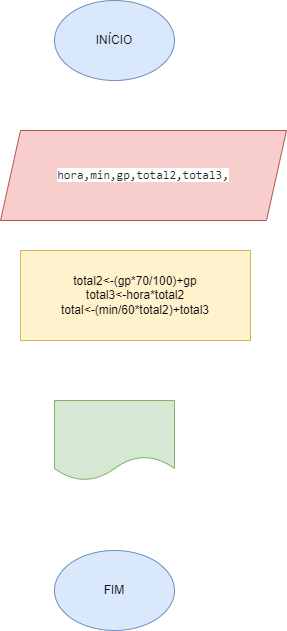

The diagram above was exported from draw.io. Its source (the exported page's mxGraphModel, read from the mxfile embedded in the PNG):
<mxGraphModel dx="1422" dy="794" grid="1" gridSize="10" guides="1" tooltips="1" connect="1" arrows="1" fold="1" page="1" pageScale="1" pageWidth="827" pageHeight="1169" math="0" shadow="0">
  <root>
    <mxCell id="0" />
    <mxCell id="1" parent="0" />
    <mxCell id="QfNpETh_4vzRmb6X3Suy-1" value="INÍCIO" style="ellipse;whiteSpace=wrap;html=1;fillColor=#dae8fc;strokeColor=#6c8ebf;" vertex="1" parent="1">
      <mxGeometry x="354" y="20" width="120" height="80" as="geometry" />
    </mxCell>
    <mxCell id="QfNpETh_4vzRmb6X3Suy-2" value="&lt;span style=&quot;color: rgb(36, 41, 47); font-family: ui-monospace, SFMono-Regular, &amp;quot;SF Mono&amp;quot;, Menlo, Consolas, &amp;quot;Liberation Mono&amp;quot;, monospace; text-align: start; background-color: rgb(255, 255, 255);&quot;&gt;hora,min,gp,total2,total3,&lt;/span&gt;" style="shape=parallelogram;perimeter=parallelogramPerimeter;whiteSpace=wrap;html=1;fixedSize=1;fillColor=#f8cecc;strokeColor=#b85450;" vertex="1" parent="1">
      <mxGeometry x="300" y="150" width="286" height="90" as="geometry" />
    </mxCell>
    <mxCell id="QfNpETh_4vzRmb6X3Suy-4" value="" style="shape=document;whiteSpace=wrap;html=1;boundedLbl=1;fillColor=#d5e8d4;strokeColor=#82b366;" vertex="1" parent="1">
      <mxGeometry x="354" y="420" width="120" height="80" as="geometry" />
    </mxCell>
    <mxCell id="QfNpETh_4vzRmb6X3Suy-5" value="FIM" style="ellipse;whiteSpace=wrap;html=1;fillColor=#dae8fc;strokeColor=#6c8ebf;" vertex="1" parent="1">
      <mxGeometry x="354" y="570" width="120" height="80" as="geometry" />
    </mxCell>
    <mxCell id="QfNpETh_4vzRmb6X3Suy-6" value="total2&amp;lt;-(gp*70/100)+gp&lt;br&gt;total3&amp;lt;-hora*total2&lt;br&gt;total&amp;lt;-(min/60*total2)+total3" style="rounded=0;whiteSpace=wrap;html=1;fillColor=#fff2cc;strokeColor=#d6b656;" vertex="1" parent="1">
      <mxGeometry x="320" y="270" width="230" height="90" as="geometry" />
    </mxCell>
  </root>
</mxGraphModel>